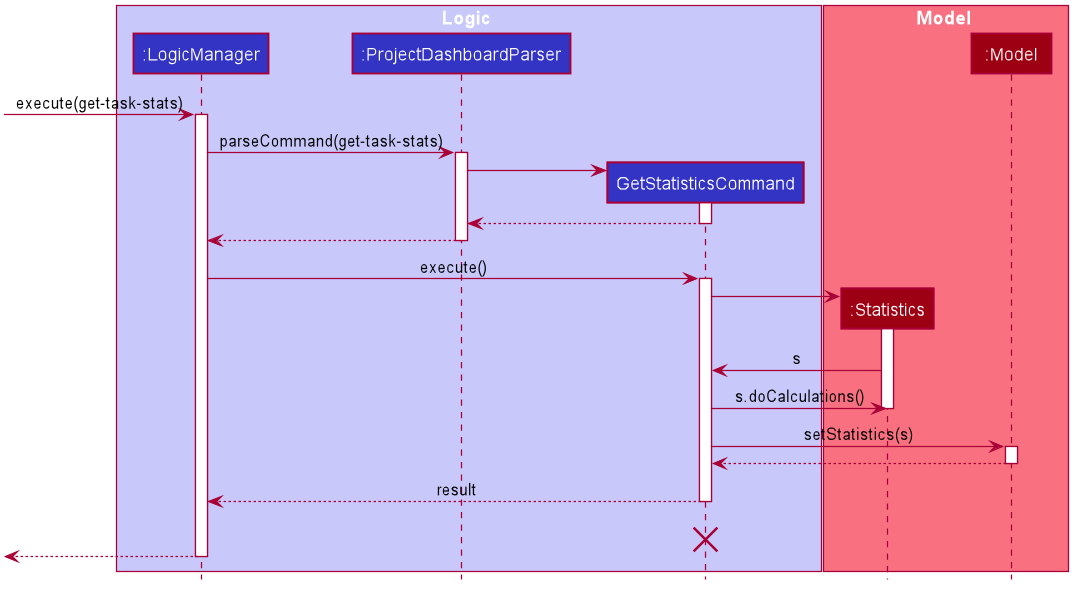

The diagram above was rendered by PlantUML. Its source (embedded in the PNG):
@startuml








skinparam BackgroundColor #FFFFFFF

skinparam Shadowing false

skinparam Class {
    FontColor #FFFFFF
    BorderThickness 1
    BorderColor #FFFFFF
    StereotypeFontColor #FFFFFF
    FontName Arial
}

skinparam Actor {
    BorderColor #000000
    Color #000000
    FontName Arial
}

skinparam Sequence {
    MessageAlign center
    BoxFontSize 15
    BoxPadding 0
    BoxFontColor #FFFFFF
    FontName Arial
}

skinparam Participant {
    FontColor #FFFFFFF
    Padding 20
}

skinparam MinClassWidth 50
skinparam ParticipantPadding 10
skinparam Shadowing false
skinparam DefaultTextAlignment center
skinparam packageStyle Rectangle

hide footbox
hide members
hide circle

box Logic #C8C8FA
participant ":LogicManager" as LogicManager #3333C4
participant ":ProjectDashboardParser" as ProjectDashboardParser #3333C4
participant "GetStatisticsCommand" as GetStatisticsCommand #3333C4
end box

box Model #F97181
participant ":Statistics" as Statistics #9D0012
participant ":Model" as Model #9D0012
end box

[-> LogicManager : execute(get-task-stats)
activate LogicManager

LogicManager -> ProjectDashboardParser : parseCommand(get-task-stats)
activate ProjectDashboardParser

create GetStatisticsCommand
ProjectDashboardParser -> GetStatisticsCommand
activate GetStatisticsCommand

GetStatisticsCommand --> ProjectDashboardParser
deactivate GetStatisticsCommand

ProjectDashboardParser --> LogicManager
deactivate ProjectDashboardParser

LogicManager -> GetStatisticsCommand : execute()
activate GetStatisticsCommand

create Statistics
GetStatisticsCommand -> Statistics
activate Statistics

Statistics -> GetStatisticsCommand : s

GetStatisticsCommand -> Statistics : s.doCalculations()
deactivate Statistics

GetStatisticsCommand -> Model : setStatistics(s)
activate Model

Model --> GetStatisticsCommand
deactivate Model

GetStatisticsCommand --> LogicManager : result
deactivate GetStatisticsCommand

GetStatisticsCommand -[hidden]-> LogicManager : result
destroy GetStatisticsCommand

[<--LogicManager
deactivate LogicManager
@enduml